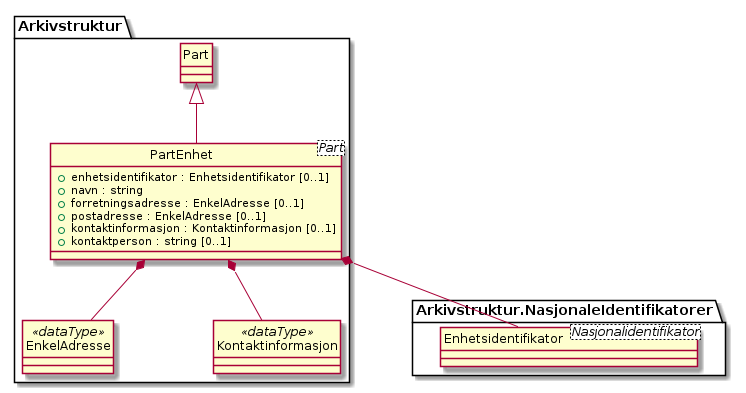

The diagram above was rendered by PlantUML. Its source (embedded in the PNG):
@startuml
skinparam nodesep 100
hide circle
class Arkivstruktur.PartEnhet <Part> {
  +enhetsidentifikator : Enhetsidentifikator [0..1]
  +navn : string
  +forretningsadresse : EnkelAdresse [0..1]
  +postadresse : EnkelAdresse [0..1]
  +kontaktinformasjon : Kontaktinformasjon [0..1]
  +kontaktperson : string [0..1]
}
class Arkivstruktur.Part {
}
Arkivstruktur.Part <|-- Arkivstruktur.PartEnhet
class Arkivstruktur.NasjonaleIdentifikatorer.Enhetsidentifikator <Nasjonalidentifikator> {
}
Arkivstruktur.PartEnhet *-- Arkivstruktur.NasjonaleIdentifikatorer.Enhetsidentifikator
class Arkivstruktur.EnkelAdresse <<dataType>> {
}
Arkivstruktur.PartEnhet *-- Arkivstruktur.EnkelAdresse
class Arkivstruktur.Kontaktinformasjon <<dataType>> {
}
Arkivstruktur.PartEnhet *-- Arkivstruktur.Kontaktinformasjon
@enduml